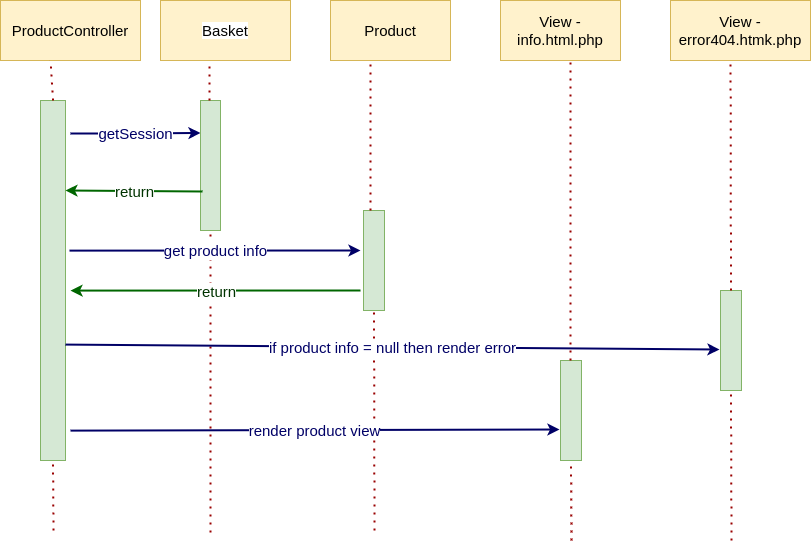

The diagram above was exported from draw.io. Its source (the exported page's mxGraphModel, read from the mxfile embedded in the PNG):
<mxGraphModel dx="868" dy="453" grid="1" gridSize="10" guides="1" tooltips="1" connect="1" arrows="1" fold="1" page="1" pageScale="1" pageWidth="827" pageHeight="1169" math="0" shadow="0">
  <root>
    <mxCell id="FKY8DhxwMzMnEcu4gTOi-0" />
    <mxCell id="FKY8DhxwMzMnEcu4gTOi-1" parent="FKY8DhxwMzMnEcu4gTOi-0" />
    <mxCell id="FKY8DhxwMzMnEcu4gTOi-2" value="ProductController" style="rounded=0;whiteSpace=wrap;html=1;fontSize=15;strokeColor=#d6b656;fillColor=#fff2cc;" vertex="1" parent="FKY8DhxwMzMnEcu4gTOi-1">
      <mxGeometry x="30" y="80" width="140" height="60" as="geometry" />
    </mxCell>
    <mxCell id="FKY8DhxwMzMnEcu4gTOi-3" value="&lt;span style=&quot;background-color: rgb(255 , 255 , 255)&quot;&gt;Basket&lt;/span&gt;" style="rounded=0;whiteSpace=wrap;html=1;fontSize=15;fillColor=#fff2cc;strokeColor=#d6b656;" vertex="1" parent="FKY8DhxwMzMnEcu4gTOi-1">
      <mxGeometry x="190" y="80" width="130" height="60" as="geometry" />
    </mxCell>
    <mxCell id="FKY8DhxwMzMnEcu4gTOi-4" value="Product" style="rounded=0;whiteSpace=wrap;html=1;fontSize=15;fontStyle=0;fillColor=#fff2cc;strokeColor=#d6b656;" vertex="1" parent="FKY8DhxwMzMnEcu4gTOi-1">
      <mxGeometry x="360" y="80" width="120" height="60" as="geometry" />
    </mxCell>
    <mxCell id="OEPQsoBDFODWrRil-Law-16" value="getSession" style="edgeStyle=orthogonalEdgeStyle;rounded=0;jumpStyle=none;orthogonalLoop=1;jettySize=auto;html=1;entryX=0;entryY=0.25;entryDx=0;entryDy=0;fontSize=15;fontColor=#000066;strokeWidth=2;strokeColor=#000066;" edge="1" parent="FKY8DhxwMzMnEcu4gTOi-1" target="FKY8DhxwMzMnEcu4gTOi-6">
      <mxGeometry relative="1" as="geometry">
        <mxPoint x="100" y="213" as="sourcePoint" />
      </mxGeometry>
    </mxCell>
    <mxCell id="FKY8DhxwMzMnEcu4gTOi-5" value="" style="rounded=0;whiteSpace=wrap;html=1;fontSize=15;fillColor=#d5e8d4;strokeColor=#82b366;" vertex="1" parent="FKY8DhxwMzMnEcu4gTOi-1">
      <mxGeometry x="70" y="180" width="25" height="360" as="geometry" />
    </mxCell>
    <mxCell id="FKY8DhxwMzMnEcu4gTOi-6" value="" style="rounded=0;whiteSpace=wrap;html=1;fontSize=15;fillColor=#d5e8d4;strokeColor=#82b366;" vertex="1" parent="FKY8DhxwMzMnEcu4gTOi-1">
      <mxGeometry x="230" y="180" width="20" height="130" as="geometry" />
    </mxCell>
    <mxCell id="FKY8DhxwMzMnEcu4gTOi-7" value="" style="rounded=0;whiteSpace=wrap;html=1;fontSize=15;fillColor=#d5e8d4;strokeColor=#82b366;" vertex="1" parent="FKY8DhxwMzMnEcu4gTOi-1">
      <mxGeometry x="393" y="290" width="21" height="100" as="geometry" />
    </mxCell>
    <mxCell id="OEPQsoBDFODWrRil-Law-2" value="View - info.html.php" style="rounded=0;whiteSpace=wrap;html=1;fontSize=15;strokeColor=#d6b656;fillColor=#fff2cc;" vertex="1" parent="FKY8DhxwMzMnEcu4gTOi-1">
      <mxGeometry x="530" y="80" width="120" height="60" as="geometry" />
    </mxCell>
    <mxCell id="OEPQsoBDFODWrRil-Law-3" value="View - error404.htmk.php" style="rounded=0;whiteSpace=wrap;html=1;fontSize=15;strokeColor=#d6b656;fillColor=#fff2cc;" vertex="1" parent="FKY8DhxwMzMnEcu4gTOi-1">
      <mxGeometry x="700" y="80" width="140" height="60" as="geometry" />
    </mxCell>
    <mxCell id="OEPQsoBDFODWrRil-Law-4" value="" style="rounded=0;whiteSpace=wrap;html=1;fontSize=15;fillColor=#d5e8d4;strokeColor=#82b366;" vertex="1" parent="FKY8DhxwMzMnEcu4gTOi-1">
      <mxGeometry x="590" y="440" width="21" height="100" as="geometry" />
    </mxCell>
    <mxCell id="OEPQsoBDFODWrRil-Law-5" value="" style="rounded=0;whiteSpace=wrap;html=1;fontSize=15;fillColor=#d5e8d4;strokeColor=#82b366;" vertex="1" parent="FKY8DhxwMzMnEcu4gTOi-1">
      <mxGeometry x="750" y="370" width="21" height="100" as="geometry" />
    </mxCell>
    <mxCell id="OEPQsoBDFODWrRil-Law-8" value="" style="endArrow=classic;html=1;rounded=0;fontSize=15;fontColor=#000000;strokeWidth=2;jumpStyle=none;entryX=1;entryY=0.25;entryDx=0;entryDy=0;exitX=0.1;exitY=0.7;exitDx=0;exitDy=0;exitPerimeter=0;strokeColor=#006600;" edge="1" parent="FKY8DhxwMzMnEcu4gTOi-1" source="FKY8DhxwMzMnEcu4gTOi-6" target="FKY8DhxwMzMnEcu4gTOi-5">
      <mxGeometry relative="1" as="geometry">
        <mxPoint x="240" y="270" as="sourcePoint" />
        <mxPoint x="460" y="270" as="targetPoint" />
      </mxGeometry>
    </mxCell>
    <mxCell id="OEPQsoBDFODWrRil-Law-9" value="return" style="edgeLabel;resizable=0;html=1;align=center;verticalAlign=middle;fontSize=15;fontColor=#003300;strokeColor=#000000;" connectable="0" vertex="1" parent="OEPQsoBDFODWrRil-Law-8">
      <mxGeometry relative="1" as="geometry" />
    </mxCell>
    <mxCell id="OEPQsoBDFODWrRil-Law-11" value="" style="endArrow=none;dashed=1;html=1;dashPattern=1 3;strokeWidth=2;rounded=0;fontSize=15;fontColor=#000000;jumpStyle=none;entryX=0.377;entryY=1.033;entryDx=0;entryDy=0;entryPerimeter=0;strokeColor=#990000;" edge="1" parent="FKY8DhxwMzMnEcu4gTOi-1" target="FKY8DhxwMzMnEcu4gTOi-3">
      <mxGeometry width="50" height="50" relative="1" as="geometry">
        <mxPoint x="239" y="180" as="sourcePoint" />
        <mxPoint x="440" y="250" as="targetPoint" />
      </mxGeometry>
    </mxCell>
    <mxCell id="OEPQsoBDFODWrRil-Law-12" value="" style="endArrow=none;dashed=1;html=1;dashPattern=1 3;strokeWidth=2;rounded=0;fontSize=15;fontColor=#000000;jumpStyle=none;entryX=0.333;entryY=1;entryDx=0;entryDy=0;entryPerimeter=0;strokeColor=#990000;" edge="1" parent="FKY8DhxwMzMnEcu4gTOi-1" target="FKY8DhxwMzMnEcu4gTOi-4">
      <mxGeometry width="50" height="50" relative="1" as="geometry">
        <mxPoint x="400" y="290" as="sourcePoint" />
        <mxPoint x="440" y="250" as="targetPoint" />
      </mxGeometry>
    </mxCell>
    <mxCell id="OEPQsoBDFODWrRil-Law-13" value="" style="endArrow=none;dashed=1;html=1;dashPattern=1 3;strokeWidth=2;rounded=0;fontSize=15;fontColor=#000000;jumpStyle=none;entryX=0.583;entryY=1;entryDx=0;entryDy=0;entryPerimeter=0;strokeColor=#990000;" edge="1" parent="FKY8DhxwMzMnEcu4gTOi-1" target="OEPQsoBDFODWrRil-Law-2">
      <mxGeometry width="50" height="50" relative="1" as="geometry">
        <mxPoint x="600" y="440" as="sourcePoint" />
        <mxPoint x="440" y="300" as="targetPoint" />
      </mxGeometry>
    </mxCell>
    <mxCell id="OEPQsoBDFODWrRil-Law-14" value="" style="endArrow=none;dashed=1;html=1;dashPattern=1 3;strokeWidth=2;rounded=0;fontSize=15;fontColor=#000000;jumpStyle=none;entryX=0.429;entryY=1.033;entryDx=0;entryDy=0;entryPerimeter=0;exitX=0.5;exitY=0;exitDx=0;exitDy=0;strokeColor=#990000;" edge="1" parent="FKY8DhxwMzMnEcu4gTOi-1" source="OEPQsoBDFODWrRil-Law-5" target="OEPQsoBDFODWrRil-Law-3">
      <mxGeometry width="50" height="50" relative="1" as="geometry">
        <mxPoint x="760" y="320" as="sourcePoint" />
        <mxPoint x="440" y="300" as="targetPoint" />
      </mxGeometry>
    </mxCell>
    <mxCell id="OEPQsoBDFODWrRil-Law-15" value="" style="endArrow=none;dashed=1;html=1;dashPattern=1 3;strokeWidth=2;rounded=0;fontSize=15;fontColor=#000000;jumpStyle=none;entryX=0.357;entryY=1;entryDx=0;entryDy=0;entryPerimeter=0;exitX=0.5;exitY=0;exitDx=0;exitDy=0;strokeColor=#990000;" edge="1" parent="FKY8DhxwMzMnEcu4gTOi-1" source="FKY8DhxwMzMnEcu4gTOi-5" target="FKY8DhxwMzMnEcu4gTOi-2">
      <mxGeometry width="50" height="50" relative="1" as="geometry">
        <mxPoint x="390" y="350" as="sourcePoint" />
        <mxPoint x="440" y="300" as="targetPoint" />
      </mxGeometry>
    </mxCell>
    <mxCell id="OEPQsoBDFODWrRil-Law-17" value="" style="endArrow=none;dashed=1;html=1;dashPattern=1 3;strokeWidth=2;rounded=0;fontSize=15;fontColor=#000000;jumpStyle=none;entryX=0.5;entryY=1;entryDx=0;entryDy=0;strokeColor=#990000;" edge="1" parent="FKY8DhxwMzMnEcu4gTOi-1" target="FKY8DhxwMzMnEcu4gTOi-6">
      <mxGeometry width="50" height="50" relative="1" as="geometry">
        <mxPoint x="240" y="612" as="sourcePoint" />
        <mxPoint x="440" y="300" as="targetPoint" />
      </mxGeometry>
    </mxCell>
    <mxCell id="OEPQsoBDFODWrRil-Law-18" value="" style="endArrow=none;dashed=1;html=1;dashPattern=1 3;strokeWidth=2;rounded=0;fontSize=15;fontColor=#000000;jumpStyle=none;entryX=0.5;entryY=1;entryDx=0;entryDy=0;strokeColor=#990000;" edge="1" parent="FKY8DhxwMzMnEcu4gTOi-1" target="FKY8DhxwMzMnEcu4gTOi-5">
      <mxGeometry width="50" height="50" relative="1" as="geometry">
        <mxPoint x="83" y="610" as="sourcePoint" />
        <mxPoint x="440" y="380" as="targetPoint" />
      </mxGeometry>
    </mxCell>
    <mxCell id="OEPQsoBDFODWrRil-Law-19" value="" style="endArrow=none;dashed=1;html=1;dashPattern=1 3;strokeWidth=2;rounded=0;fontSize=15;fontColor=#000000;jumpStyle=none;entryX=0.5;entryY=1;entryDx=0;entryDy=0;strokeColor=#990000;" edge="1" parent="FKY8DhxwMzMnEcu4gTOi-1" target="FKY8DhxwMzMnEcu4gTOi-7">
      <mxGeometry width="50" height="50" relative="1" as="geometry">
        <mxPoint x="404" y="610" as="sourcePoint" />
        <mxPoint x="440" y="380" as="targetPoint" />
      </mxGeometry>
    </mxCell>
    <mxCell id="OEPQsoBDFODWrRil-Law-20" value="" style="endArrow=none;dashed=1;html=1;dashPattern=1 3;strokeWidth=2;rounded=0;fontSize=15;fontColor=#000000;jumpStyle=none;entryX=0.5;entryY=1;entryDx=0;entryDy=0;strokeColor=#990000;" edge="1" parent="FKY8DhxwMzMnEcu4gTOi-1" target="OEPQsoBDFODWrRil-Law-5">
      <mxGeometry width="50" height="50" relative="1" as="geometry">
        <mxPoint x="761" y="620" as="sourcePoint" />
        <mxPoint x="440" y="380" as="targetPoint" />
      </mxGeometry>
    </mxCell>
    <mxCell id="OEPQsoBDFODWrRil-Law-21" value="" style="endArrow=none;dashed=1;html=1;dashPattern=1 3;strokeWidth=2;rounded=0;fontSize=15;fontColor=#000000;jumpStyle=none;entryX=0.5;entryY=1;entryDx=0;entryDy=0;strokeColor=#990000;" edge="1" parent="FKY8DhxwMzMnEcu4gTOi-1" target="OEPQsoBDFODWrRil-Law-4">
      <mxGeometry width="50" height="50" relative="1" as="geometry">
        <mxPoint x="601" y="620" as="sourcePoint" />
        <mxPoint x="440" y="380" as="targetPoint" />
      </mxGeometry>
    </mxCell>
    <mxCell id="OEPQsoBDFODWrRil-Law-22" value="get product info" style="endArrow=classic;html=1;rounded=0;fontSize=15;fontColor=#000066;strokeWidth=2;jumpStyle=none;exitX=1.16;exitY=0.417;exitDx=0;exitDy=0;exitPerimeter=0;strokeColor=#000066;" edge="1" parent="FKY8DhxwMzMnEcu4gTOi-1" source="FKY8DhxwMzMnEcu4gTOi-5">
      <mxGeometry relative="1" as="geometry">
        <mxPoint x="360" y="400" as="sourcePoint" />
        <mxPoint x="390" y="330" as="targetPoint" />
      </mxGeometry>
    </mxCell>
    <mxCell id="OEPQsoBDFODWrRil-Law-24" value="" style="endArrow=classic;html=1;rounded=0;fontSize=15;fontColor=#000000;strokeWidth=2;jumpStyle=none;entryX=1.2;entryY=0.528;entryDx=0;entryDy=0;entryPerimeter=0;strokeColor=#006600;" edge="1" parent="FKY8DhxwMzMnEcu4gTOi-1" target="FKY8DhxwMzMnEcu4gTOi-5">
      <mxGeometry relative="1" as="geometry">
        <mxPoint x="390" y="370" as="sourcePoint" />
        <mxPoint x="460" y="400" as="targetPoint" />
      </mxGeometry>
    </mxCell>
    <mxCell id="OEPQsoBDFODWrRil-Law-25" value="return" style="edgeLabel;resizable=0;html=1;align=center;verticalAlign=middle;fontSize=15;fontColor=#003300;strokeColor=#000000;" connectable="0" vertex="1" parent="OEPQsoBDFODWrRil-Law-24">
      <mxGeometry relative="1" as="geometry" />
    </mxCell>
    <mxCell id="OEPQsoBDFODWrRil-Law-26" value="" style="endArrow=classic;html=1;rounded=0;fontSize=15;fontColor=#000066;strokeWidth=2;jumpStyle=none;entryX=-0.048;entryY=0.59;entryDx=0;entryDy=0;entryPerimeter=0;exitX=1;exitY=0.678;exitDx=0;exitDy=0;exitPerimeter=0;strokeColor=#000066;" edge="1" parent="FKY8DhxwMzMnEcu4gTOi-1" source="FKY8DhxwMzMnEcu4gTOi-5" target="OEPQsoBDFODWrRil-Law-5">
      <mxGeometry relative="1" as="geometry">
        <mxPoint x="100" y="404" as="sourcePoint" />
        <mxPoint x="460" y="400" as="targetPoint" />
      </mxGeometry>
    </mxCell>
    <mxCell id="OEPQsoBDFODWrRil-Law-27" value="if product info = null then render error" style="edgeLabel;resizable=0;html=1;align=center;verticalAlign=middle;fontSize=15;fontColor=#000066;strokeColor=#000000;" connectable="0" vertex="1" parent="OEPQsoBDFODWrRil-Law-26">
      <mxGeometry relative="1" as="geometry" />
    </mxCell>
    <mxCell id="OEPQsoBDFODWrRil-Law-28" value="" style="endArrow=classic;html=1;rounded=0;fontSize=15;fontColor=#000066;strokeWidth=2;jumpStyle=none;exitX=1.2;exitY=0.917;exitDx=0;exitDy=0;exitPerimeter=0;entryX=-0.048;entryY=0.69;entryDx=0;entryDy=0;entryPerimeter=0;strokeColor=#000066;" edge="1" parent="FKY8DhxwMzMnEcu4gTOi-1" source="FKY8DhxwMzMnEcu4gTOi-5" target="OEPQsoBDFODWrRil-Law-4">
      <mxGeometry relative="1" as="geometry">
        <mxPoint x="360" y="400" as="sourcePoint" />
        <mxPoint x="460" y="400" as="targetPoint" />
      </mxGeometry>
    </mxCell>
    <mxCell id="OEPQsoBDFODWrRil-Law-29" value="render product view" style="edgeLabel;resizable=0;html=1;align=center;verticalAlign=middle;fontSize=15;fontColor=#000066;strokeColor=#000000;" connectable="0" vertex="1" parent="OEPQsoBDFODWrRil-Law-28">
      <mxGeometry relative="1" as="geometry" />
    </mxCell>
  </root>
</mxGraphModel>